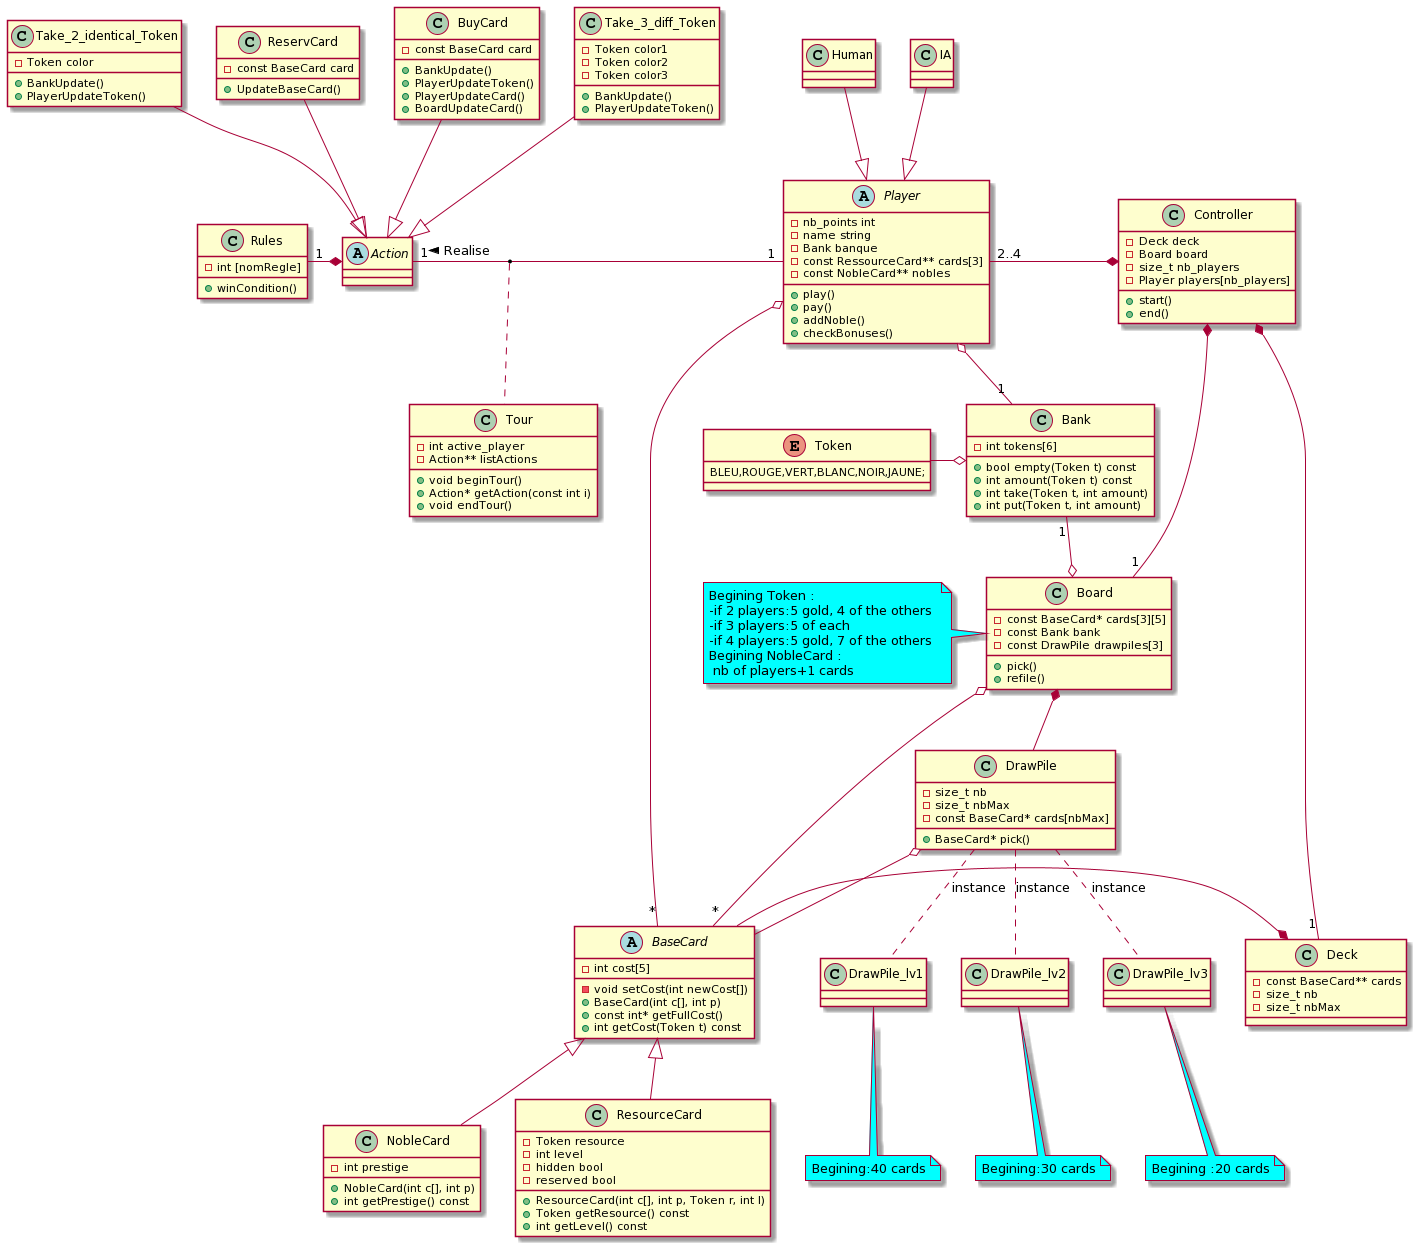

The diagram above was rendered by PlantUML. Its source (embedded in the PNG):
@startuml
abstract Player{
-nb_points int
-name string
-Bank banque
-const RessourceCard** cards[3]
-const NobleCard** nobles
+play()
+pay()
+addNoble()
+checkBonuses()
}

enum Token{
BLEU,ROUGE,VERT,BLANC,NOIR,JAUNE;
}

class Bank {
-int tokens[6]
+bool empty(Token t) const 
+int amount(Token t) const 
+int take(Token t, int amount)
+int put(Token t, int amount)
}

abstract BaseCard{
-int cost[5]
-void setCost(int newCost[])
+BaseCard(int c[], int p)
+const int* getFullCost()
+int getCost(Token t) const 
}

class ResourceCard{
-Token resource
-int level
-hidden bool
-reserved bool
+ResourceCard(int c[], int p, Token r, int l)
+Token getResource() const 
+int getLevel() const
}

class NobleCard{
-int prestige
+NobleCard(int c[], int p)
+int getPrestige() const 
}

class Tour{
-int active_player
-Action** listActions
+void beginTour()
+Action* getAction(const int i)
+void endTour()
}

abstract Action{
}

class Take_2_identical_Token{
-Token color 
+BankUpdate()
+PlayerUpdateToken()
}

class ReservCard{
-const BaseCard card
+UpdateBaseCard()
}

class BuyCard{
-const BaseCard card
+BankUpdate()
+PlayerUpdateToken()
+PlayerUpdateCard()
+BoardUpdateCard()
}

class Take_3_diff_Token{
-Token color1
-Token color2
-Token color3 
+BankUpdate()
+PlayerUpdateToken()
}

class DrawPile{
-size_t nb
-size_t nbMax
-const BaseCard* cards[nbMax]
+BaseCard* pick()
}

class Board{
-const BaseCard* cards[3][5]
-const Bank bank
-const DrawPile drawpiles[3]
+pick()
+refile()
}

class Deck{
-const BaseCard** cards
-size_t nb
-size_t nbMax
}

class Controller{
-Deck deck
-Board board
-size_t nb_players
-Player players[nb_players]
+start()
+end()
}

class Rules{
-int [nomRegle]
+winCondition()
}

Action "1" - "1" Player : Realise <
(Action, Player).Tour
Controller *-- "1" Deck 
Player "2..4"  -*  Controller
Controller *---"1" Board
Rules "1"-* Action
Board o--"*" BaseCard
DrawPile.. DrawPile_lv1  : instance 
DrawPile.. DrawPile_lv2 : instance 
DrawPile .. DrawPile_lv3 : instance 
DrawPile o-- BaseCard
Board *-- DrawPile
BaseCard -* Deck
Bank "1"--o Board
Player o--"1" Bank
Token -o Bank
BaseCard <|-- NobleCard
BaseCard <|-- ResourceCard
Human --|> Player
IA --|> Player
Take_3_diff_Token --|> Action
Take_2_identical_Token --|> Action
BuyCard--|> Action
ReservCard--|> Action

Player o--"*"BaseCard



note left of Board #aqua: Begining Token : \n-if 2 players:5 gold, 4 of the others \n-if 3 players:5 of each \n-if 4 players:5 gold, 7 of the others \nBegining NobleCard : \n nb of players+1 cards
note bottom of DrawPile_lv3 #aqua: Begining :20 cards
note bottom of DrawPile_lv2 #aqua: Begining:30 cards
note bottom of DrawPile_lv1 #aqua: Begining:40 cards
@enduml